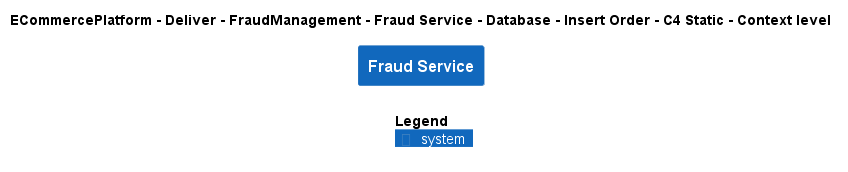

The diagram above was rendered by PlantUML. Its source (embedded in the PNG):
@startuml
!include ..\..\..\..\..\..\..\..\..\.c4s\C4_Context.puml

AddElementTag("c4interflow:lifecycle:new", $bgColor=green, $fontColor=#ffffff, $borderColor=green, $shadowing="False")
AddElementTag("c4interflow:lifecycle:changed", $bgColor=orange, $fontColor=#ffffff, $borderColor=orange, $shadowing="False")
AddElementTag("c4interflow:lifecycle:removed", $bgColor=red, $fontColor=#ffffff, $borderColor=red, $shadowing="False")

AddRelTag("c4interflow:lifecycle:new", $textColor=green, $lineColor=green)
AddRelTag("c4interflow:lifecycle:changed", $textColor=orange, $lineColor=orange)
AddRelTag("c4interflow:lifecycle:removed", $textColor=red, $lineColor=red)

SHOW_PERSON_PORTRAIT()
LAYOUT_TOP_DOWN()

skinparam linetype polyline

title ECommercePlatform - Deliver - FraudManagement - Fraud Service - Database - Insert Order - C4 Static - Context level

System(ECommercePlatform.Deliver.FraudManagement.SoftwareSystems.FraudService, "Fraud Service", "")



SHOW_LEGEND()
@enduml